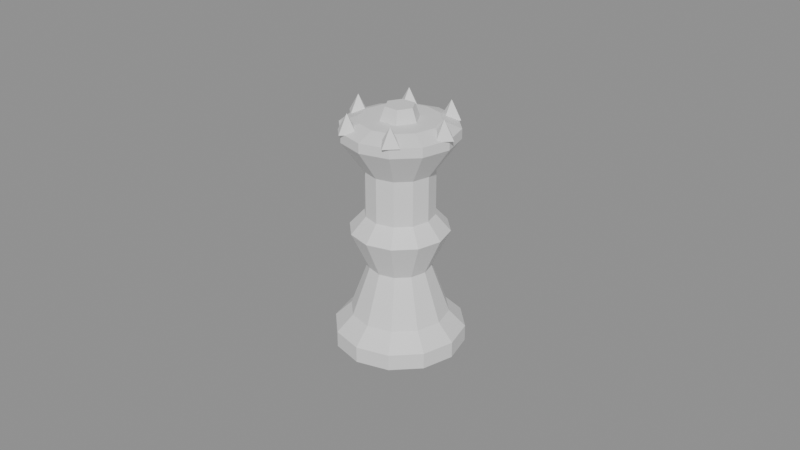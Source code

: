 # Source: queen.blend  (saved by Blender 5.2.44; exported with 4.5.12 LTS)
import bpy
from mathutils import Matrix  # noqa: F401  (used for matrix-valued properties, if any)

bpy.ops.wm.read_factory_settings(use_empty=True)
scene = bpy.context.scene
scene.name = 'Scene'

# ---- collections
col_piece_queen = bpy.data.collections.new('Piece_Queen'); scene.collection.children.link(col_piece_queen)

# ---- materials (node trees are filled in below, after node groups)
mat_piece = bpy.data.materials.new('Piece')

# ---- material node trees
mat_piece.use_nodes = True; mat_piece.node_tree.nodes.clear()
_N = mat_piece.node_tree.nodes; _L = mat_piece.node_tree.links
n0 = _N.new('ShaderNodeBsdfPrincipled'); n0.name = 'Principled BSDF'; n0.location = (-200, 100)
n0.inputs[2].default_value = 0.6
n0.inputs[10].default_value = 0.005
n1 = _N.new('ShaderNodeOutputMaterial'); n1.name = 'Material Output'; n1.location = (200, 100)
_L.new(n0.outputs[0], n1.inputs[0])
n1.is_active_output = True

# ---- meshes
me_queen = bpy.data.meshes.new('Queen')
me_queen.from_pydata([(0.0, 0.0, 0.0), (0.02, 0.0, 0.0), (0.01732, 0.01, 0.0), (0.01, 0.01732, 0.0), (1.225e-18, 0.02, 0.0), (-0.01, 0.01732, 0.0), (-0.01732, 0.01, 0.0), (-0.02, 2.449e-18, 0.0), (-0.01732, -0.01, 0.0), (-0.01, -0.01732, 0.0), (-3.674e-18, -0.02, 0.0), (0.01, -0.01732, 0.0), (0.01732, -0.01, 0.0), (0.02, 0.0, 0.005), (0.01732, 0.01, 0.005), (0.01, 0.01732, 0.005), (1.225e-18, 0.02, 0.005), (-0.01, 0.01732, 0.005), (-0.01732, 0.01, 0.005), (-0.02, 2.449e-18, 0.005), (-0.01732, -0.01, 0.005), (-0.01, -0.01732, 0.005), (-3.674e-18, -0.02, 0.005), (0.01, -0.01732, 0.005), (0.01732, -0.01, 0.005), (0.015, 0.0, 0.01), (0.01299, 0.0075, 0.01), (0.0075, 0.01299, 0.01), (9.185e-19, 0.015, 0.01), (-0.0075, 0.01299, 0.01), (-0.01299, 0.0075, 0.01), (-0.015, 1.837e-18, 0.01), (-0.01299, -0.0075, 0.01), (-0.0075, -0.01299, 0.01), (-2.755e-18, -0.015, 0.01), (0.0075, -0.01299, 0.01), (0.01299, -0.0075, 0.01), (0.0095, 0.0, 0.025), (0.008227, 0.00475, 0.025), (0.00475, 0.008227, 0.025), (5.817e-19, 0.0095, 0.025), (-0.00475, 0.008227, 0.025), (-0.008227, 0.00475, 0.025), (-0.0095, 1.163e-18, 0.025), (-0.008227, -0.00475, 0.025), (-0.00475, -0.008227, 0.025), (-1.745e-18, -0.0095, 0.025), (0.00475, -0.008227, 0.025), (0.008227, -0.00475, 0.025), (0.015, 0.0, 0.037), (0.01299, 0.0075, 0.037), (0.0075, 0.01299, 0.037), (9.185e-19, 0.015, 0.037), (-0.0075, 0.01299, 0.037), (-0.01299, 0.0075, 0.037), (-0.015, 1.837e-18, 0.037), (-0.01299, -0.0075, 0.037), (-0.0075, -0.01299, 0.037), (-2.755e-18, -0.015, 0.037), (0.0075, -0.01299, 0.037), (0.01299, -0.0075, 0.037), (0.0105, 0.0, 0.042), (0.009093, 0.00525, 0.042), (0.00525, 0.009093, 0.042), (6.429e-19, 0.0105, 0.042), (-0.00525, 0.009093, 0.042), (-0.009093, 0.00525, 0.042), (-0.0105, 1.286e-18, 0.042), (-0.009093, -0.00525, 0.042), (-0.00525, -0.009093, 0.042), (-1.929e-18, -0.0105, 0.042), (0.00525, -0.009093, 0.042), (0.009093, -0.00525, 0.042), (0.0105, 0.0, 0.056), (0.009093, 0.00525, 0.056), (0.00525, 0.009093, 0.056), (6.429e-19, 0.0105, 0.056), (-0.00525, 0.009093, 0.056), (-0.009093, 0.00525, 0.056), (-0.0105, 1.286e-18, 0.056), (-0.009093, -0.00525, 0.056), (-0.00525, -0.009093, 0.056), (-1.929e-18, -0.0105, 0.056), (0.00525, -0.009093, 0.056), (0.009093, -0.00525, 0.056), (0.0175, 0.0, 0.066), (0.01516, 0.00875, 0.066), (0.00875, 0.01516, 0.066), (1.072e-18, 0.0175, 0.066), (-0.00875, 0.01516, 0.066), (-0.01516, 0.00875, 0.066), (-0.0175, 2.143e-18, 0.066), (-0.01516, -0.00875, 0.066), (-0.00875, -0.01516, 0.066), (-3.215e-18, -0.0175, 0.066), (0.00875, -0.01516, 0.066), (0.01516, -0.00875, 0.066), (0.0175, 0.0, 0.069), (0.01516, 0.00875, 0.069), (0.00875, 0.01516, 0.069), (1.072e-18, 0.0175, 0.069), (-0.00875, 0.01516, 0.069), (-0.01516, 0.00875, 0.069), (-0.0175, 2.143e-18, 0.069), (-0.01516, -0.00875, 0.069), (-0.00875, -0.01516, 0.069), (-3.215e-18, -0.0175, 0.069), (0.00875, -0.01516, 0.069), (0.01516, -0.00875, 0.069), (0.012, 0.0, 0.071), (0.01039, 0.006, 0.071), (0.006, 0.01039, 0.071), (7.348e-19, 0.012, 0.071), (-0.006, 0.01039, 0.071), (-0.01039, 0.006, 0.071), (-0.012, 1.47e-18, 0.071), (-0.01039, -0.006, 0.071), (-0.006, -0.01039, 0.071), (-2.204e-18, -0.012, 0.071), (0.006, -0.01039, 0.071), (0.01039, -0.006, 0.071), (0.006, 0.0, 0.071), (0.005196, 0.003, 0.071), (0.003, 0.005196, 0.071), (3.674e-19, 0.006, 0.071), (-0.003, 0.005196, 0.071), (-0.005196, 0.003, 0.071), (-0.006, 7.348e-19, 0.071), (-0.005196, -0.003, 0.071), (-0.003, -0.005196, 0.071), (-1.102e-18, -0.006, 0.071), (0.003, -0.005196, 0.071), (0.005196, -0.003, 0.071), (0.0, 0.0, 0.071), (0.0, 0.0, 0.071), (0.006, 0.0, 0.071), (0.003, 0.005196, 0.071), (-0.003, 0.005196, 0.071), (-0.006, 7.348e-19, 0.071), (-0.003, -0.005196, 0.071), (0.003, -0.005196, 0.071), (0.0045, 0.0, 0.075), (0.00225, 0.003897, 0.075), (-0.00225, 0.003897, 0.075), (-0.0045, 5.511e-19, 0.075), (-0.00225, -0.003897, 0.075), (0.00225, -0.003897, 0.075), (0.0, 0.0, 0.075), (0.0155, 0.0, 0.069), (0.019, 0.0, 0.069), (0.0155, 0.0035, 0.069), (0.012, 4.286e-19, 0.069), (0.0155, -0.0035, 0.069), (0.0155, 0.0, 0.0745), (0.00775, 0.01342, 0.069), (0.01125, 0.01342, 0.069), (0.00775, 0.01692, 0.069), (0.00425, 0.01342, 0.069), (0.00775, 0.009923, 0.069), (0.00775, 0.01342, 0.0745), (-0.00775, 0.01342, 0.069), (-0.00425, 0.01342, 0.069), (-0.00775, 0.01692, 0.069), (-0.01125, 0.01342, 0.069), (-0.00775, 0.009923, 0.069), (-0.00775, 0.01342, 0.0745), (-0.0155, 1.898e-18, 0.069), (-0.012, 1.898e-18, 0.069), (-0.0155, 0.0035, 0.069), (-0.019, 2.327e-18, 0.069), (-0.0155, -0.0035, 0.069), (-0.0155, 1.898e-18, 0.0745), (-0.00775, -0.01342, 0.069), (-0.00425, -0.01342, 0.069), (-0.00775, -0.009923, 0.069), (-0.01125, -0.01342, 0.069), (-0.00775, -0.01692, 0.069), (-0.00775, -0.01342, 0.0745), (0.00775, -0.01342, 0.069), (0.01125, -0.01342, 0.069), (0.00775, -0.009923, 0.069), (0.00425, -0.01342, 0.069), (0.00775, -0.01692, 0.069), (0.00775, -0.01342, 0.0745)], [], [(0, 2, 1), (0, 3, 2), (0, 4, 3), (0, 5, 4), (0, 6, 5), (0, 7, 6), (0, 8, 7), (0, 9, 8), (0, 10, 9), (0, 11, 10), (0, 12, 11), (0, 1, 12), (1, 2, 14, 13), (2, 3, 15, 14), (3, 4, 16, 15), (4, 5, 17, 16), (5, 6, 18, 17), (6, 7, 19, 18), (7, 8, 20, 19), (8, 9, 21, 20), (9, 10, 22, 21), (10, 11, 23, 22), (11, 12, 24, 23), (12, 1, 13, 24), (13, 14, 26, 25), (14, 15, 27, 26), (15, 16, 28, 27), (16, 17, 29, 28), (17, 18, 30, 29), (18, 19, 31, 30), (19, 20, 32, 31), (20, 21, 33, 32), (21, 22, 34, 33), (22, 23, 35, 34), (23, 24, 36, 35), (24, 13, 25, 36), (25, 26, 38, 37), (26, 27, 39, 38), (27, 28, 40, 39), (28, 29, 41, 40), (29, 30, 42, 41), (30, 31, 43, 42), (31, 32, 44, 43), (32, 33, 45, 44), (33, 34, 46, 45), (34, 35, 47, 46), (35, 36, 48, 47), (36, 25, 37, 48), (37, 38, 50, 49), (38, 39, 51, 50), (39, 40, 52, 51), (40, 41, 53, 52), (41, 42, 54, 53), (42, 43, 55, 54), (43, 44, 56, 55), (44, 45, 57, 56), (45, 46, 58, 57), (46, 47, 59, 58), (47, 48, 60, 59), (48, 37, 49, 60), (49, 50, 62, 61), (50, 51, 63, 62), (51, 52, 64, 63), (52, 53, 65, 64), (53, 54, 66, 65), (54, 55, 67, 66), (55, 56, 68, 67), (56, 57, 69, 68), (57, 58, 70, 69), (58, 59, 71, 70), (59, 60, 72, 71), (60, 49, 61, 72), (61, 62, 74, 73), (62, 63, 75, 74), (63, 64, 76, 75), (64, 65, 77, 76), (65, 66, 78, 77), (66, 67, 79, 78), (67, 68, 80, 79), (68, 69, 81, 80), (69, 70, 82, 81), (70, 71, 83, 82), (71, 72, 84, 83), (72, 61, 73, 84), (73, 74, 86, 85), (74, 75, 87, 86), (75, 76, 88, 87), (76, 77, 89, 88), (77, 78, 90, 89), (78, 79, 91, 90), (79, 80, 92, 91), (80, 81, 93, 92), (81, 82, 94, 93), (82, 83, 95, 94), (83, 84, 96, 95), (84, 73, 85, 96), (85, 86, 98, 97), (86, 87, 99, 98), (87, 88, 100, 99), (88, 89, 101, 100), (89, 90, 102, 101), (90, 91, 103, 102), (91, 92, 104, 103), (92, 93, 105, 104), (93, 94, 106, 105), (94, 95, 107, 106), (95, 96, 108, 107), (96, 85, 97, 108), (97, 98, 110, 109), (98, 99, 111, 110), (99, 100, 112, 111), (100, 101, 113, 112), (101, 102, 114, 113), (102, 103, 115, 114), (103, 104, 116, 115), (104, 105, 117, 116), (105, 106, 118, 117), (106, 107, 119, 118), (107, 108, 120, 119), (108, 97, 109, 120), (109, 110, 122, 121), (110, 111, 123, 122), (111, 112, 124, 123), (112, 113, 125, 124), (113, 114, 126, 125), (114, 115, 127, 126), (115, 116, 128, 127), (116, 117, 129, 128), (117, 118, 130, 129), (118, 119, 131, 130), (119, 120, 132, 131), (120, 109, 121, 132), (121, 122, 133), (122, 123, 133), (123, 124, 133), (124, 125, 133), (125, 126, 133), (126, 127, 133), (127, 128, 133), (128, 129, 133), (129, 130, 133), (130, 131, 133), (131, 132, 133), (132, 121, 133), (134, 136, 135), (134, 137, 136), (134, 138, 137), (134, 139, 138), (134, 140, 139), (134, 135, 140), (135, 136, 142, 141), (136, 137, 143, 142), (137, 138, 144, 143), (138, 139, 145, 144), (139, 140, 146, 145), (140, 135, 141, 146), (141, 142, 147), (142, 143, 147), (143, 144, 147), (144, 145, 147), (145, 146, 147), (146, 141, 147), (148, 150, 149), (148, 151, 150), (148, 152, 151), (148, 149, 152), (149, 150, 153), (150, 151, 153), (151, 152, 153), (152, 149, 153), (154, 156, 155), (154, 157, 156), (154, 158, 157), (154, 155, 158), (155, 156, 159), (156, 157, 159), (157, 158, 159), (158, 155, 159), (160, 162, 161), (160, 163, 162), (160, 164, 163), (160, 161, 164), (161, 162, 165), (162, 163, 165), (163, 164, 165), (164, 161, 165), (166, 168, 167), (166, 169, 168), (166, 170, 169), (166, 167, 170), (167, 168, 171), (168, 169, 171), (169, 170, 171), (170, 167, 171), (172, 174, 173), (172, 175, 174), (172, 176, 175), (172, 173, 176), (173, 174, 177), (174, 175, 177), (175, 176, 177), (176, 173, 177), (178, 180, 179), (178, 181, 180), (178, 182, 181), (178, 179, 182), (179, 180, 183), (180, 181, 183), (181, 182, 183), (182, 179, 183)])
me_queen.materials.append(mat_piece)
me_queen.update()

# ---- objects
ob_queen = bpy.data.objects.new('Queen', me_queen)

# ---- transforms, parenting, visibility, modifiers, constraints
ob_queen.location = (0.0, 0.0, 0.0)

# ---- collection membership
col_piece_queen.objects.link(ob_queen)

# ---- scene / render settings (as saved in the file)
scene.frame_start = 1; scene.frame_end = 250; scene.frame_set(1)
scene.render.engine = 'BLENDER_EEVEE_NEXT'
scene.render.bake_bias = 0.0
scene.render.bake_samples = 0
scene.render.compositor_device = 'GPU'
scene.eevee.use_volume_custom_range = False
scene.eevee.fast_gi_thickness_near = 0.1
scene.eevee.fast_gi_thickness_far = 0.0
scene.eevee.ray_tracing_options.screen_trace_thickness = 0.1
bpy.context.view_layer.update()

# ---- added for rendering (the .blend has no active camera and no usable light): camera, sun + grey world if the file has none
cam_auto = bpy.data.cameras.new('AutoCamera')
cam_auto.lens = 50.0
cam_auto.sensor_width = 36.0
cam_auto.clip_end = 1000.0
ob_auto_camera = bpy.data.objects.new('AutoCamera', cam_auto)
scene.collection.objects.link(ob_auto_camera)
ob_auto_camera.location = (0.185045, -0.222054, 0.185536)
ob_auto_camera.rotation_euler = (1.09748, -7.21219e-08, 0.694738)
scene.camera = ob_auto_camera
light_auto_sun = bpy.data.lights.new('AutoSun', 'SUN')
light_auto_sun.energy = 3.0
light_auto_sun.angle = 0.0523599
ob_auto_sun = bpy.data.objects.new('AutoSun', light_auto_sun)
scene.collection.objects.link(ob_auto_sun)
ob_auto_sun.rotation_euler = (0.872665, 0.174533, 0.523599)
if scene.world is None:
    world_auto = bpy.data.worlds.new('AutoWorld')
    world_auto.color = (0.3, 0.3, 0.3)
    scene.world = world_auto
bpy.context.view_layer.update()
